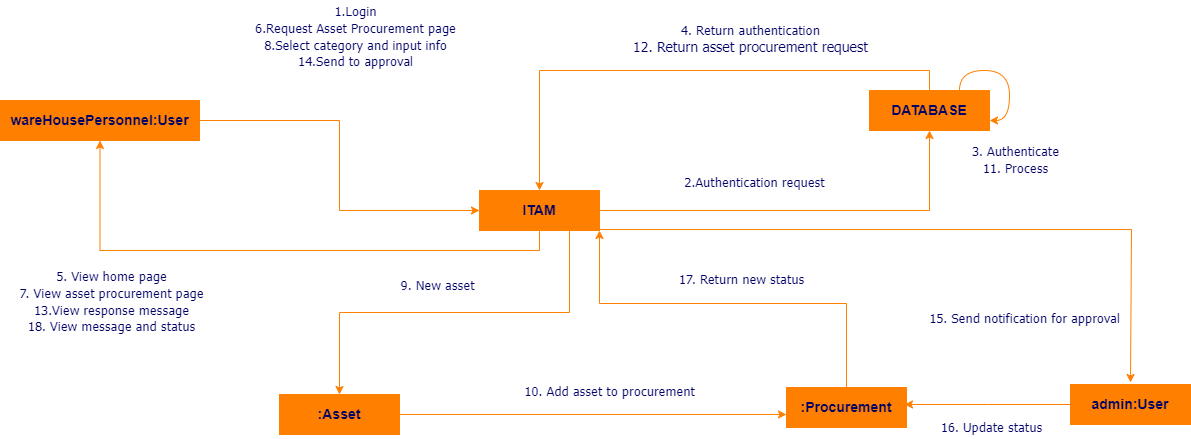

The diagram above was exported from draw.io. Its source (the exported page's mxGraphModel, read from the mxfile embedded in the PNG):
<mxGraphModel dx="1963" dy="738" grid="0" gridSize="10" guides="1" tooltips="1" connect="1" arrows="1" fold="1" page="0" pageScale="1" pageWidth="1100" pageHeight="1700" background="#FFFFFF" math="0" shadow="0">
  <root>
    <mxCell id="0" />
    <mxCell id="1" parent="0" />
    <mxCell id="zBal3z5U8ds3iwHk7oBb-15" style="edgeStyle=orthogonalEdgeStyle;rounded=0;orthogonalLoop=1;jettySize=auto;html=1;exitX=1;exitY=0.5;exitDx=0;exitDy=0;strokeColor=#FF8000;" parent="1" source="zBal3z5U8ds3iwHk7oBb-4" target="zBal3z5U8ds3iwHk7oBb-5" edge="1">
      <mxGeometry relative="1" as="geometry" />
    </mxCell>
    <mxCell id="zBal3z5U8ds3iwHk7oBb-17" style="edgeStyle=orthogonalEdgeStyle;rounded=0;orthogonalLoop=1;jettySize=auto;html=1;exitX=0.5;exitY=1;exitDx=0;exitDy=0;entryX=0.5;entryY=1;entryDx=0;entryDy=0;strokeColor=#FF8000;" parent="1" source="zBal3z5U8ds3iwHk7oBb-4" target="zBal3z5U8ds3iwHk7oBb-12" edge="1">
      <mxGeometry relative="1" as="geometry" />
    </mxCell>
    <mxCell id="nOUPXFYavOGHflbIO-GB-5" style="edgeStyle=orthogonalEdgeStyle;rounded=0;orthogonalLoop=1;jettySize=auto;html=1;exitX=0.75;exitY=1;exitDx=0;exitDy=0;entryX=0.5;entryY=0;entryDx=0;entryDy=0;strokeColor=#FF8000;" edge="1" parent="1" source="zBal3z5U8ds3iwHk7oBb-4" target="nOUPXFYavOGHflbIO-GB-1">
      <mxGeometry relative="1" as="geometry" />
    </mxCell>
    <mxCell id="nOUPXFYavOGHflbIO-GB-6" style="edgeStyle=orthogonalEdgeStyle;rounded=0;orthogonalLoop=1;jettySize=auto;html=1;strokeColor=#FF8000;entryX=1;entryY=1;entryDx=0;entryDy=0;" edge="1" parent="1" source="nOUPXFYavOGHflbIO-GB-4" target="zBal3z5U8ds3iwHk7oBb-4">
      <mxGeometry relative="1" as="geometry">
        <Array as="points">
          <mxPoint x="817" y="403" />
          <mxPoint x="570" y="403" />
        </Array>
      </mxGeometry>
    </mxCell>
    <mxCell id="nOUPXFYavOGHflbIO-GB-9" style="edgeStyle=orthogonalEdgeStyle;rounded=0;orthogonalLoop=1;jettySize=auto;html=1;exitX=1;exitY=0.75;exitDx=0;exitDy=0;strokeColor=#FF8000;" edge="1" parent="1" source="zBal3z5U8ds3iwHk7oBb-4">
      <mxGeometry relative="1" as="geometry">
        <mxPoint x="1101" y="482" as="targetPoint" />
        <Array as="points">
          <mxPoint x="570" y="329" />
          <mxPoint x="1102" y="329" />
        </Array>
      </mxGeometry>
    </mxCell>
    <mxCell id="zBal3z5U8ds3iwHk7oBb-4" value="&lt;font color=&quot;#000066&quot;&gt;&lt;span style=&quot;font-size: 14px;&quot;&gt;&lt;b&gt;ITAM&lt;/b&gt;&lt;/span&gt;&lt;/font&gt;" style="rounded=0;whiteSpace=wrap;html=1;strokeColor=#FF8000;fillColor=#FF8000;" parent="1" vertex="1">
      <mxGeometry x="450" y="290" width="120" height="40" as="geometry" />
    </mxCell>
    <mxCell id="zBal3z5U8ds3iwHk7oBb-16" style="edgeStyle=orthogonalEdgeStyle;rounded=0;orthogonalLoop=1;jettySize=auto;html=1;exitX=0.5;exitY=0;exitDx=0;exitDy=0;entryX=0.5;entryY=0;entryDx=0;entryDy=0;strokeColor=#FF8000;" parent="1" source="zBal3z5U8ds3iwHk7oBb-5" target="zBal3z5U8ds3iwHk7oBb-4" edge="1">
      <mxGeometry relative="1" as="geometry" />
    </mxCell>
    <mxCell id="zBal3z5U8ds3iwHk7oBb-5" value="&lt;font color=&quot;#000066&quot;&gt;&lt;span style=&quot;font-size: 14px;&quot;&gt;&lt;b&gt;DATABASE&lt;/b&gt;&lt;/span&gt;&lt;/font&gt;" style="rounded=0;whiteSpace=wrap;html=1;strokeColor=#FF8000;fillColor=#FF8000;" parent="1" vertex="1">
      <mxGeometry x="840" y="190" width="120" height="40" as="geometry" />
    </mxCell>
    <mxCell id="zBal3z5U8ds3iwHk7oBb-14" style="edgeStyle=orthogonalEdgeStyle;rounded=0;orthogonalLoop=1;jettySize=auto;html=1;exitX=1;exitY=0.5;exitDx=0;exitDy=0;entryX=0;entryY=0.5;entryDx=0;entryDy=0;strokeColor=#FF8000;" parent="1" source="zBal3z5U8ds3iwHk7oBb-12" target="zBal3z5U8ds3iwHk7oBb-4" edge="1">
      <mxGeometry relative="1" as="geometry" />
    </mxCell>
    <mxCell id="zBal3z5U8ds3iwHk7oBb-12" value="&lt;font color=&quot;#000066&quot;&gt;&lt;span style=&quot;font-size: 14px;&quot;&gt;&lt;b&gt;wareHousePersonnel:User&lt;/b&gt;&lt;/span&gt;&lt;/font&gt;" style="rounded=0;whiteSpace=wrap;html=1;strokeColor=#FF8000;fillColor=#FF8000;" parent="1" vertex="1">
      <mxGeometry x="-29" y="200" width="199" height="40" as="geometry" />
    </mxCell>
    <mxCell id="zBal3z5U8ds3iwHk7oBb-18" value="&lt;div style=&quot;text-align: center&quot;&gt;&lt;span style=&quot;font-size: 13px;&quot;&gt;1.Login&lt;/span&gt;&lt;/div&gt;&lt;div style=&quot;text-align: center&quot;&gt;&lt;span style=&quot;font-size: 13px;&quot;&gt;6.Request Asset Procurement page&lt;/span&gt;&lt;/div&gt;&lt;div style=&quot;text-align: center&quot;&gt;&lt;span style=&quot;font-size: 13px; background-color: initial;&quot;&gt;8.Select category and input info&lt;/span&gt;&lt;br&gt;&lt;/div&gt;&lt;div style=&quot;text-align: center&quot;&gt;&lt;span style=&quot;font-size: 13px; background-color: initial;&quot;&gt;14.Send to approval&lt;/span&gt;&lt;/div&gt;" style="text;html=1;resizable=0;points=[];autosize=1;align=center;verticalAlign=top;spacingTop=-4;fontSize=14;fontFamily=Tahoma;fontColor=#000066;" parent="1" vertex="1">
      <mxGeometry x="216" y="100" width="219" height="74" as="geometry" />
    </mxCell>
    <mxCell id="zBal3z5U8ds3iwHk7oBb-19" value="&lt;div style=&quot;text-align: center&quot;&gt;&lt;span style=&quot;font-size: 13px;&quot;&gt;2.Authentication request&lt;/span&gt;&lt;/div&gt;&lt;div style=&quot;text-align: center&quot;&gt;&lt;br&gt;&lt;/div&gt;" style="text;html=1;resizable=0;points=[];autosize=1;align=center;verticalAlign=top;spacingTop=-4;fontSize=14;fontFamily=Tahoma;fontColor=#000066;" parent="1" vertex="1">
      <mxGeometry x="646" y="271" width="158" height="40" as="geometry" />
    </mxCell>
    <mxCell id="zBal3z5U8ds3iwHk7oBb-20" value="&lt;div style=&quot;text-align: center&quot;&gt;&lt;span style=&quot;font-size: 13px;&quot;&gt;4. Return authentication&lt;/span&gt;&lt;/div&gt;&lt;div style=&quot;text-align: center&quot;&gt;12. Return asset procurement request&lt;/div&gt;" style="text;html=1;resizable=0;points=[];autosize=1;align=center;verticalAlign=top;spacingTop=-4;fontSize=14;fontFamily=Tahoma;fontColor=#000066;" parent="1" vertex="1">
      <mxGeometry x="594.5" y="119" width="253" height="40" as="geometry" />
    </mxCell>
    <mxCell id="zBal3z5U8ds3iwHk7oBb-21" style="edgeStyle=orthogonalEdgeStyle;orthogonalLoop=1;jettySize=auto;html=1;exitX=0.75;exitY=0;exitDx=0;exitDy=0;entryX=1;entryY=0.75;entryDx=0;entryDy=0;curved=1;strokeColor=#FF8000;" parent="1" source="zBal3z5U8ds3iwHk7oBb-5" target="zBal3z5U8ds3iwHk7oBb-5" edge="1">
      <mxGeometry relative="1" as="geometry" />
    </mxCell>
    <mxCell id="zBal3z5U8ds3iwHk7oBb-22" value="&lt;div style=&quot;text-align: center&quot;&gt;&lt;span style=&quot;font-size: 13px;&quot;&gt;3. Authenticate&lt;/span&gt;&lt;/div&gt;&lt;div style=&quot;text-align: center&quot;&gt;&lt;span style=&quot;font-size: 13px;&quot;&gt;11. Process&lt;/span&gt;&lt;/div&gt;" style="text;html=1;resizable=0;points=[];autosize=1;align=center;verticalAlign=top;spacingTop=-4;fontSize=14;fontFamily=Tahoma;fontColor=#000066;" parent="1" vertex="1">
      <mxGeometry x="933" y="240" width="105" height="40" as="geometry" />
    </mxCell>
    <mxCell id="zBal3z5U8ds3iwHk7oBb-24" value="&lt;div style=&quot;text-align: center&quot;&gt;&lt;span style=&quot;font-size: 13px;&quot;&gt;5. View home page&lt;/span&gt;&lt;/div&gt;&lt;div style=&quot;text-align: center&quot;&gt;&lt;span style=&quot;font-size: 13px;&quot;&gt;7. View asset procurement page&lt;/span&gt;&lt;/div&gt;&lt;div style=&quot;text-align: center&quot;&gt;&lt;span style=&quot;font-size: 13px; background-color: initial;&quot;&gt;13.View response message&lt;/span&gt;&lt;br&gt;&lt;/div&gt;&lt;div style=&quot;text-align: center&quot;&gt;&lt;span style=&quot;font-size: 13px; background-color: initial;&quot;&gt;18. View message and status&lt;/span&gt;&lt;/div&gt;" style="text;html=1;resizable=0;points=[];autosize=1;align=center;verticalAlign=top;spacingTop=-4;fontSize=14;fontFamily=Tahoma;fontColor=#000066;" parent="1" vertex="1">
      <mxGeometry x="-19" y="365" width="202" height="74" as="geometry" />
    </mxCell>
    <mxCell id="nOUPXFYavOGHflbIO-GB-16" style="edgeStyle=orthogonalEdgeStyle;rounded=0;orthogonalLoop=1;jettySize=auto;html=1;exitX=1;exitY=0.5;exitDx=0;exitDy=0;strokeColor=#FF8000;" edge="1" parent="1" source="nOUPXFYavOGHflbIO-GB-1">
      <mxGeometry relative="1" as="geometry">
        <mxPoint x="757" y="514" as="targetPoint" />
      </mxGeometry>
    </mxCell>
    <mxCell id="nOUPXFYavOGHflbIO-GB-1" value="&lt;font color=&quot;#000066&quot;&gt;&lt;span style=&quot;font-size: 14px;&quot;&gt;&lt;b&gt;:Asset&lt;/b&gt;&lt;/span&gt;&lt;/font&gt;" style="rounded=0;whiteSpace=wrap;html=1;strokeColor=#FF8000;fillColor=#FF8000;" vertex="1" parent="1">
      <mxGeometry x="250" y="494" width="120" height="40" as="geometry" />
    </mxCell>
    <mxCell id="nOUPXFYavOGHflbIO-GB-4" value="&lt;font color=&quot;#000066&quot;&gt;&lt;span style=&quot;font-size: 14px;&quot;&gt;&lt;b&gt;:Procurement&lt;/b&gt;&lt;/span&gt;&lt;/font&gt;" style="rounded=0;whiteSpace=wrap;html=1;strokeColor=#FF8000;fillColor=#FF8000;" vertex="1" parent="1">
      <mxGeometry x="757" y="487" width="120" height="40" as="geometry" />
    </mxCell>
    <mxCell id="nOUPXFYavOGHflbIO-GB-7" value="&lt;div style=&quot;text-align: center&quot;&gt;&lt;span style=&quot;font-size: 13px;&quot;&gt;9. New asset&lt;/span&gt;&lt;/div&gt;" style="text;html=1;resizable=0;points=[];autosize=1;align=center;verticalAlign=top;spacingTop=-4;fontSize=14;fontFamily=Tahoma;fontColor=#000066;" vertex="1" parent="1">
      <mxGeometry x="362" y="373.5" width="92" height="23" as="geometry" />
    </mxCell>
    <mxCell id="nOUPXFYavOGHflbIO-GB-8" value="&lt;div style=&quot;text-align: center&quot;&gt;&lt;span style=&quot;font-size: 13px;&quot;&gt;17. Return new status&lt;/span&gt;&lt;/div&gt;" style="text;html=1;resizable=0;points=[];autosize=1;align=center;verticalAlign=top;spacingTop=-4;fontSize=14;fontFamily=Tahoma;fontColor=#000066;" vertex="1" parent="1">
      <mxGeometry x="640" y="368" width="144" height="23" as="geometry" />
    </mxCell>
    <mxCell id="nOUPXFYavOGHflbIO-GB-13" style="edgeStyle=orthogonalEdgeStyle;rounded=0;orthogonalLoop=1;jettySize=auto;html=1;exitX=0;exitY=0.5;exitDx=0;exitDy=0;sourcePerimeterSpacing=-1;strokeColor=#FF8000;" edge="1" parent="1" source="nOUPXFYavOGHflbIO-GB-10">
      <mxGeometry relative="1" as="geometry">
        <mxPoint x="875" y="504" as="targetPoint" />
      </mxGeometry>
    </mxCell>
    <mxCell id="nOUPXFYavOGHflbIO-GB-10" value="&lt;font color=&quot;#000066&quot;&gt;&lt;span style=&quot;font-size: 14px;&quot;&gt;&lt;b&gt;admin:User&lt;/b&gt;&lt;/span&gt;&lt;/font&gt;" style="rounded=0;whiteSpace=wrap;html=1;strokeColor=#FF8000;fillColor=#FF8000;" vertex="1" parent="1">
      <mxGeometry x="1041" y="484" width="120" height="40" as="geometry" />
    </mxCell>
    <mxCell id="nOUPXFYavOGHflbIO-GB-11" value="&lt;div style=&quot;text-align: center&quot;&gt;&lt;span style=&quot;font-size: 13px;&quot;&gt;15. Send notification for approval&lt;/span&gt;&lt;/div&gt;" style="text;html=1;resizable=0;points=[];autosize=1;align=center;verticalAlign=top;spacingTop=-4;fontSize=14;fontFamily=Tahoma;fontColor=#000066;" vertex="1" parent="1">
      <mxGeometry x="890" y="407" width="209" height="23" as="geometry" />
    </mxCell>
    <mxCell id="nOUPXFYavOGHflbIO-GB-14" value="&lt;div style=&quot;text-align: center&quot;&gt;&lt;span style=&quot;font-size: 13px;&quot;&gt;16. Update status&lt;/span&gt;&lt;/div&gt;" style="text;html=1;resizable=0;points=[];autosize=1;align=center;verticalAlign=top;spacingTop=-4;fontSize=14;fontFamily=Tahoma;fontColor=#000066;" vertex="1" parent="1">
      <mxGeometry x="902" y="516" width="119" height="23" as="geometry" />
    </mxCell>
    <mxCell id="nOUPXFYavOGHflbIO-GB-17" value="&lt;div style=&quot;text-align: center&quot;&gt;&lt;span style=&quot;font-size: 13px;&quot;&gt;10. Add asset to procurement&lt;/span&gt;&lt;/div&gt;" style="text;html=1;resizable=0;points=[];autosize=1;align=center;verticalAlign=top;spacingTop=-4;fontSize=14;fontFamily=Tahoma;fontColor=#000066;" vertex="1" parent="1">
      <mxGeometry x="486" y="480" width="188" height="23" as="geometry" />
    </mxCell>
  </root>
</mxGraphModel>